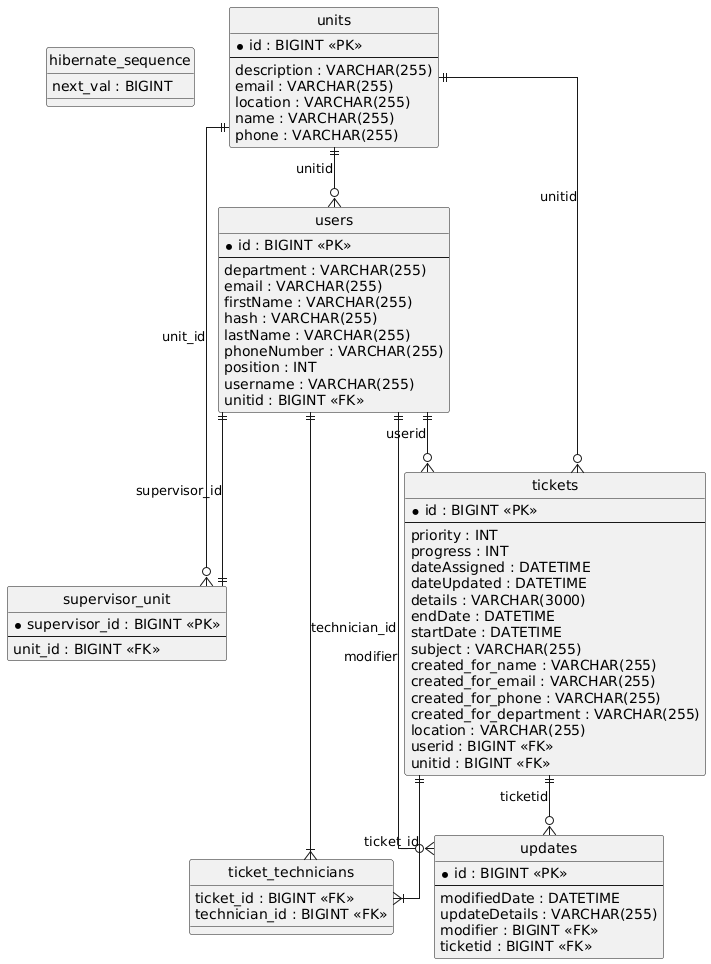

The diagram above was rendered by PlantUML. Its source (embedded in the PNG):
@startuml
hide circle
skinparam linetype ortho

entity "hibernate_sequence" as hibernate_sequence {
  next_val : BIGINT
}

entity "supervisor_unit" as supervisor_unit {
  * supervisor_id : BIGINT <<PK>>
  --
  unit_id : BIGINT <<FK>>
}

entity "ticket_technicians" as ticket_technicians {
  ticket_id : BIGINT <<FK>>
  technician_id : BIGINT <<FK>>
}

entity "tickets" as tickets {
  * id : BIGINT <<PK>>
  --
  priority : INT
  progress : INT
  dateAssigned : DATETIME
  dateUpdated : DATETIME
  details : VARCHAR(3000)
  endDate : DATETIME
  startDate : DATETIME
  subject : VARCHAR(255)
  created_for_name : VARCHAR(255)
  created_for_email : VARCHAR(255)
  created_for_phone : VARCHAR(255)
  created_for_department : VARCHAR(255)
  location : VARCHAR(255)
  userid : BIGINT <<FK>>
  unitid : BIGINT <<FK>>
}

entity "units" as units {
  * id : BIGINT <<PK>>
  --
  description : VARCHAR(255)
  email : VARCHAR(255)
  location : VARCHAR(255)
  name : VARCHAR(255)
  phone : VARCHAR(255)
}

entity "updates" as updates {
  * id : BIGINT <<PK>>
  --
  modifiedDate : DATETIME
  updateDetails : VARCHAR(255)
  modifier : BIGINT <<FK>>
  ticketid : BIGINT <<FK>>
}

entity "users" as users {
  * id : BIGINT <<PK>>
  --
  department : VARCHAR(255)
  email : VARCHAR(255)
  firstName : VARCHAR(255)
  hash : VARCHAR(255)
  lastName : VARCHAR(255)
  phoneNumber : VARCHAR(255)
  position : INT
  username : VARCHAR(255)
  unitid : BIGINT <<FK>>
}

units ||--o{ supervisor_unit : "unit_id"
users ||--|| supervisor_unit : "supervisor_id"
users ||--|{ ticket_technicians : "technician_id"
tickets ||--|{ ticket_technicians : "ticket_id"
users ||--o{ tickets : "userid"
units ||--o{ tickets : "unitid"
users ||--o{ updates : "modifier"
tickets ||--o{ updates : "ticketid"
units ||--o{ users : "unitid"
@enduml